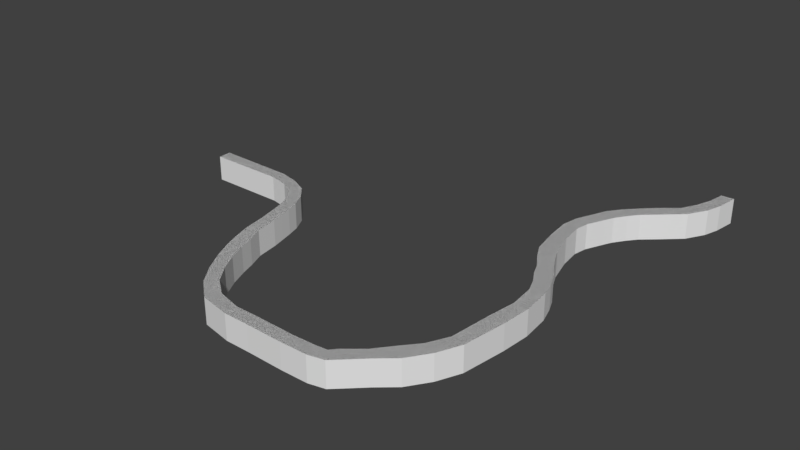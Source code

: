 # Source: river_collider.blend  (saved by Blender 2.78.0; exported with 4.5.12 LTS)
import bpy
from mathutils import Matrix  # noqa: F401  (used for matrix-valued properties, if any)

bpy.ops.wm.read_factory_settings(use_empty=True)
scene = bpy.context.scene
scene.name = 'Scene'

# ---- collections
col_collection_1 = bpy.data.collections.new('Collection 1'); scene.collection.children.link(col_collection_1)

# ---- world
world_world = bpy.data.worlds.new('World'); scene.world = world_world
world_world.color = (0.05088, 0.05088, 0.05088)
world_world.use_sun_shadow = False
world_world.sun_shadow_jitter_overblur = 0.0
world_world.cycles.sampling_method = 'MANUAL'

# ---- meshes
me_plane_001 = bpy.data.meshes.new('Plane.001')
me_plane_001.from_pydata([(0.5765, 3.712e-08, 0.8492), (1.983, 3.407e-08, 0.8587), (0.5765, 2.68e-08, 0.613), (2.034, 3.143e-08, 0.6397), (2.341, 2.651e-07, 0.9354), (2.396, 2.842e-07, 0.7232), (2.57, 5.015e-07, 1.062), (2.708, 5.367e-07, 0.8705), (2.721, 7.261e-07, 1.246), (2.919, 8.077e-07, 1.116), (2.834, 9.64e-07, 1.473), (3.049, 1.068e-06, 1.375), (2.893, 1.202e-06, 1.663), (3.116, 1.325e-06, 1.604), (2.934, 1.436e-06, 1.85), (3.166, 1.585e-06, 1.81), (2.991, 1.689e-06, 2.095), (3.223, 1.83e-06, 2.051), (3.054, 1.945e-06, 2.507), (3.284, 2.086e-06, 2.456), (3.15, 2.205e-06, 2.834), (3.399, 2.331e-06, 2.745), (3.25, 2.46e-06, 3.106), (3.486, 2.575e-06, 3.011), (3.392, 2.71e-06, 3.42), (3.609, 2.83e-06, 3.322), (3.583, 2.968e-06, 3.762), (3.781, 3.077e-06, 3.637), (3.84, 3.228e-06, 4.114), (4.003, 3.323e-06, 3.942), (4.203, 3.493e-06, 4.416), (4.315, 3.559e-06, 4.179), (4.753, 3.743e-06, 4.522), (4.754, 3.795e-06, 4.289), (5.21, 3.989e-06, 4.526), (5.214, 4.026e-06, 4.29), (5.872, 4.228e-06, 4.544), (5.876, 4.265e-06, 4.308), (6.65, 4.467e-06, 4.473), (6.508, 4.498e-06, 4.272), (6.82, 4.712e-06, 4.313), (6.6, 4.719e-06, 4.164), (7.085, 4.948e-06, 4.06), (6.914, 4.936e-06, 3.902), (7.394, 5.18e-06, 3.794), (7.145, 5.157e-06, 3.617), (7.65, 5.406e-06, 3.422), (7.403, 5.379e-06, 3.313), (7.832, 5.637e-06, 3.007), (7.579, 5.591e-06, 2.95), (7.941, 5.843e-06, 2.215), (7.658, 5.793e-06, 2.179), (7.98, 6.06e-06, 1.686), (7.727, 6.008e-06, 1.679), (7.926, -0.0006158, 1.17), (7.681, 6.218e-06, 1.223), (7.834, 6.523e-06, 0.8735), (7.585, 6.433e-06, 0.9814), (7.738, 6.758e-06, 0.6512), (7.459, 6.655e-06, 0.7642), (7.6, 6.98e-06, 0.4376), (7.368, 6.891e-06, 0.5485), (7.469, 7.21e-06, 0.2004), (7.203, 7.117e-06, 0.2944), (7.367, 7.424e-06, -0.02509), (7.069, 7.358e-06, 0.03372), (7.244, 7.642e-06, -0.4786), (6.983, 7.577e-06, -0.4334), (7.194, 7.856e-06, -0.8722), (6.936, 7.803e-06, -0.8828), (7.236, 8.069e-06, -1.119), (6.989, 8.042e-06, -1.189), (7.376, 8.288e-06, -1.433), (7.139, 8.272e-06, -1.527), (7.453, 8.514e-06, -1.6), (7.227, 8.506e-06, -1.737), (7.597, 8.733e-06, -1.811), (7.409, 8.744e-06, -1.978), (7.737, 8.954e-06, -1.984), (7.58, 8.984e-06, -2.16), (8.003, 9.184e-06, -2.218), (7.829, 9.211e-06, -2.395), (8.328, 9.414e-06, -2.516), (8.131, 9.434e-06, -2.647), (8.523, 9.648e-06, -2.855), (8.283, 9.649e-06, -2.932), (8.607, 9.874e-06, -3.135), (8.384, 9.875e-06, -3.213), (8.666, 1.011e-05, -3.537), (8.434, 1.009e-05, -3.531), (6.358, 4.398e-06, 4.539), (6.307, 4.429e-06, 4.294), (0.5765, 3.712e-08, 0.8492), (1.983, 3.407e-08, 0.8587), (0.5765, 2.68e-08, 0.613), (2.034, 3.143e-08, 0.6397), (2.341, 2.651e-07, 0.9354), (2.396, 2.842e-07, 0.7232), (2.57, 5.015e-07, 1.062), (2.708, 5.367e-07, 0.8705), (2.721, 7.261e-07, 1.246), (2.919, 8.077e-07, 1.116), (2.834, 9.64e-07, 1.473), (3.049, 1.068e-06, 1.375), (2.893, 1.202e-06, 1.663), (3.116, 1.325e-06, 1.604), (2.934, 1.436e-06, 1.85), (3.166, 1.585e-06, 1.81), (2.991, 1.689e-06, 2.095), (3.223, 1.83e-06, 2.051), (3.054, 1.945e-06, 2.507), (3.284, 2.086e-06, 2.456), (3.15, 2.205e-06, 2.834), (3.399, 2.331e-06, 2.745), (3.25, 2.46e-06, 3.106), (3.486, 2.575e-06, 3.011), (3.392, 2.71e-06, 3.42), (3.609, 2.83e-06, 3.322), (3.583, 2.968e-06, 3.762), (3.781, 3.077e-06, 3.637), (3.84, 3.228e-06, 4.114), (4.003, 3.323e-06, 3.942), (4.203, 3.493e-06, 4.416), (4.315, 3.559e-06, 4.179), (4.753, 3.743e-06, 4.522), (4.754, 3.795e-06, 4.289), (5.21, 3.989e-06, 4.526), (5.214, 4.026e-06, 4.29), (5.872, 4.228e-06, 4.544), (5.876, 4.265e-06, 4.308), (6.65, 4.467e-06, 4.473), (6.508, 4.498e-06, 4.272), (6.82, 4.712e-06, 4.313), (6.6, 4.719e-06, 4.164), (7.085, 4.948e-06, 4.06), (6.914, 4.936e-06, 3.902), (7.394, 5.18e-06, 3.794), (7.145, 5.157e-06, 3.617), (7.65, 5.406e-06, 3.422), (7.403, 5.379e-06, 3.313), (7.832, 5.637e-06, 3.007), (7.579, 5.591e-06, 2.95), (7.941, 5.843e-06, 2.215), (7.658, 5.793e-06, 2.179), (7.98, 6.06e-06, 1.686), (7.727, 6.008e-06, 1.679), (7.926, -0.0006158, 1.17), (7.681, 6.218e-06, 1.223), (7.834, 6.523e-06, 0.8735), (7.585, 6.433e-06, 0.9814), (7.738, 6.758e-06, 0.6512), (7.459, 6.655e-06, 0.7642), (7.6, 6.98e-06, 0.4376), (7.368, 6.891e-06, 0.5485), (7.469, 7.21e-06, 0.2004), (7.203, 7.117e-06, 0.2944), (7.367, 7.424e-06, -0.02509), (7.069, 7.358e-06, 0.03372), (7.244, 7.642e-06, -0.4786), (6.983, 7.577e-06, -0.4334), (7.194, 7.856e-06, -0.8722), (6.936, 7.803e-06, -0.8828), (7.236, 8.069e-06, -1.119), (6.989, 8.042e-06, -1.189), (7.376, 8.288e-06, -1.433), (7.139, 8.272e-06, -1.527), (7.453, 8.514e-06, -1.6), (7.227, 8.506e-06, -1.737), (7.597, 8.733e-06, -1.811), (7.409, 8.744e-06, -1.978), (7.737, 8.954e-06, -1.984), (7.58, 8.984e-06, -2.16), (8.003, 9.184e-06, -2.218), (7.829, 9.211e-06, -2.395), (8.328, 9.414e-06, -2.516), (8.131, 9.434e-06, -2.647), (8.523, 9.648e-06, -2.855), (8.283, 9.649e-06, -2.932), (8.607, 9.874e-06, -3.135), (8.384, 9.875e-06, -3.213), (8.666, 1.011e-05, -3.537), (8.434, 1.009e-05, -3.531), (6.358, 4.398e-06, 4.539), (6.307, 4.429e-06, 4.294), (0.5764, -0.4645, 0.8492), (1.983, -0.4645, 0.8587), (0.5764, -0.4645, 0.613), (2.034, -0.4645, 0.6397), (2.341, -0.4645, 0.9354), (2.396, -0.4645, 0.7232), (2.57, -0.4645, 1.062), (2.708, -0.4645, 0.8705), (2.721, -0.4645, 1.246), (2.919, -0.4645, 1.116), (2.834, -0.4645, 1.473), (3.049, -0.4645, 1.375), (2.893, -0.4645, 1.663), (3.116, -0.4645, 1.604), (2.934, -0.4645, 1.85), (3.166, -0.4645, 1.81), (2.991, -0.4645, 2.095), (3.223, -0.4645, 2.051), (3.054, -0.4645, 2.507), (3.284, -0.4645, 2.456), (3.15, -0.4645, 2.834), (3.399, -0.4645, 2.745), (3.25, -0.4645, 3.106), (3.486, -0.4645, 3.011), (3.392, -0.4645, 3.42), (3.609, -0.4645, 3.322), (3.582, -0.4645, 3.762), (3.781, -0.4645, 3.637), (3.84, -0.4645, 4.114), (4.003, -0.4645, 3.942), (4.203, -0.4645, 4.416), (4.315, -0.4645, 4.179), (4.753, -0.4645, 4.522), (4.754, -0.4645, 4.289), (5.21, -0.4645, 4.526), (5.214, -0.4645, 4.29), (5.872, -0.4645, 4.544), (5.876, -0.4645, 4.308), (6.65, -0.4645, 4.473), (6.507, -0.4645, 4.272), (6.82, -0.4645, 4.313), (6.6, -0.4645, 4.164), (7.085, -0.4645, 4.06), (6.914, -0.4645, 3.902), (7.394, -0.4645, 3.794), (7.145, -0.4645, 3.617), (7.65, -0.4645, 3.422), (7.403, -0.4645, 3.313), (7.832, -0.4645, 3.007), (7.579, -0.4645, 2.95), (7.941, -0.4645, 2.215), (7.658, -0.4645, 2.179), (7.98, -0.4645, 1.686), (7.727, -0.4645, 1.679), (7.926, -0.4651, 1.17), (7.681, -0.4645, 1.223), (7.834, -0.4645, 0.8735), (7.585, -0.4645, 0.9814), (7.738, -0.4645, 0.6512), (7.459, -0.4645, 0.7642), (7.6, -0.4645, 0.4376), (7.368, -0.4645, 0.5485), (7.469, -0.4645, 0.2004), (7.203, -0.4645, 0.2944), (7.366, -0.4645, -0.02509), (7.069, -0.4645, 0.03372), (7.244, -0.4645, -0.4786), (6.983, -0.4645, -0.4334), (7.194, -0.4645, -0.8722), (6.936, -0.4645, -0.8828), (7.236, -0.4645, -1.119), (6.989, -0.4645, -1.189), (7.376, -0.4645, -1.433), (7.139, -0.4645, -1.527), (7.453, -0.4645, -1.6), (7.227, -0.4645, -1.737), (7.597, -0.4645, -1.811), (7.409, -0.4645, -1.978), (7.737, -0.4645, -1.984), (7.58, -0.4645, -2.16), (8.003, -0.4645, -2.218), (7.829, -0.4645, -2.395), (8.328, -0.4645, -2.516), (8.131, -0.4645, -2.647), (8.523, -0.4645, -2.855), (8.283, -0.4645, -2.932), (8.607, -0.4645, -3.135), (8.384, -0.4645, -3.213), (8.666, -0.4645, -3.537), (8.434, -0.4645, -3.531), (6.358, -0.4645, 4.539), (6.307, -0.4645, 4.294)], [], [(0, 1, 3, 2), (3, 1, 4, 5), (5, 4, 6, 7), (7, 6, 8, 9), (9, 8, 10, 11), (11, 10, 12, 13), (13, 12, 14, 15), (15, 14, 16, 17), (17, 16, 18, 19), (19, 18, 20, 21), (21, 20, 22, 23), (23, 22, 24, 25), (25, 24, 26, 27), (27, 26, 28, 29), (29, 28, 30, 31), (31, 30, 32, 33), (33, 32, 34, 35), (35, 34, 36, 37), (91, 90, 38, 39), (39, 38, 40, 41), (41, 40, 42, 43), (43, 42, 44, 45), (45, 44, 46, 47), (47, 46, 48, 49), (49, 48, 50, 51), (51, 50, 52, 53), (53, 52, 54, 55), (55, 54, 56, 57), (57, 56, 58, 59), (59, 58, 60, 61), (61, 60, 62, 63), (63, 62, 64, 65), (65, 64, 66, 67), (67, 66, 68, 69), (69, 68, 70, 71), (71, 70, 72, 73), (73, 72, 74, 75), (75, 74, 76, 77), (77, 76, 78, 79), (79, 78, 80, 81), (81, 80, 82, 83), (83, 82, 84, 85), (85, 84, 86, 87), (87, 86, 88, 89), (37, 36, 90, 91), (92, 94, 95, 93), (95, 97, 96, 93), (97, 99, 98, 96), (99, 101, 100, 98), (101, 103, 102, 100), (103, 105, 104, 102), (105, 107, 106, 104), (107, 109, 108, 106), (109, 111, 110, 108), (111, 113, 112, 110), (113, 115, 114, 112), (115, 117, 116, 114), (117, 119, 118, 116), (119, 121, 120, 118), (121, 123, 122, 120), (123, 125, 124, 122), (125, 127, 126, 124), (127, 129, 128, 126), (183, 131, 130, 182), (131, 133, 132, 130), (133, 135, 134, 132), (135, 137, 136, 134), (137, 139, 138, 136), (139, 141, 140, 138), (141, 143, 142, 140), (143, 145, 144, 142), (145, 147, 146, 144), (147, 149, 148, 146), (149, 151, 150, 148), (151, 153, 152, 150), (153, 155, 154, 152), (155, 157, 156, 154), (157, 159, 158, 156), (159, 161, 160, 158), (161, 163, 162, 160), (163, 165, 164, 162), (165, 167, 166, 164), (167, 169, 168, 166), (169, 171, 170, 168), (171, 173, 172, 170), (173, 175, 174, 172), (175, 177, 176, 174), (177, 179, 178, 176), (179, 181, 180, 178), (129, 183, 182, 128), (184, 185, 187, 186), (187, 185, 188, 189), (189, 188, 190, 191), (191, 190, 192, 193), (193, 192, 194, 195), (195, 194, 196, 197), (197, 196, 198, 199), (199, 198, 200, 201), (201, 200, 202, 203), (203, 202, 204, 205), (205, 204, 206, 207), (207, 206, 208, 209), (209, 208, 210, 211), (211, 210, 212, 213), (213, 212, 214, 215), (215, 214, 216, 217), (217, 216, 218, 219), (219, 218, 220, 221), (275, 274, 222, 223), (223, 222, 224, 225), (225, 224, 226, 227), (227, 226, 228, 229), (229, 228, 230, 231), (231, 230, 232, 233), (233, 232, 234, 235), (235, 234, 236, 237), (237, 236, 238, 239), (239, 238, 240, 241), (241, 240, 242, 243), (243, 242, 244, 245), (245, 244, 246, 247), (247, 246, 248, 249), (249, 248, 250, 251), (251, 250, 252, 253), (253, 252, 254, 255), (255, 254, 256, 257), (257, 256, 258, 259), (259, 258, 260, 261), (261, 260, 262, 263), (263, 262, 264, 265), (265, 264, 266, 267), (267, 266, 268, 269), (269, 268, 270, 271), (271, 270, 272, 273), (221, 220, 274, 275), (148, 150, 242, 240), (133, 131, 223, 225), (96, 98, 190, 188), (166, 168, 260, 258), (151, 149, 241, 243), (114, 116, 208, 206), (99, 97, 189, 191), (169, 167, 259, 261), (132, 134, 226, 224), (117, 115, 207, 209), (150, 152, 244, 242), (135, 133, 225, 227), (98, 100, 192, 190), (168, 170, 262, 260), (153, 151, 243, 245), (116, 118, 210, 208), (101, 99, 191, 193), (171, 169, 261, 263), (134, 136, 228, 226), (119, 117, 209, 211), (152, 154, 246, 244), (137, 135, 227, 229), (100, 102, 194, 192), (170, 172, 264, 262), (155, 153, 245, 247), (118, 120, 212, 210), (103, 101, 193, 195), (173, 171, 263, 265), (136, 138, 230, 228), (121, 119, 211, 213), (154, 156, 248, 246), (139, 137, 229, 231), (102, 104, 196, 194), (172, 174, 266, 264), (157, 155, 247, 249), (120, 122, 214, 212), (105, 103, 195, 197), (175, 173, 265, 267), (138, 140, 232, 230), (123, 121, 213, 215), (156, 158, 250, 248), (141, 139, 231, 233), (104, 106, 198, 196), (174, 176, 268, 266), (159, 157, 249, 251), (122, 124, 216, 214), (107, 105, 197, 199), (177, 175, 267, 269), (140, 142, 234, 232), (125, 123, 215, 217), (158, 160, 252, 250), (143, 141, 233, 235), (106, 108, 200, 198), (176, 178, 270, 268), (161, 159, 251, 253), (124, 126, 218, 216), (109, 107, 199, 201), (179, 177, 269, 271), (142, 144, 236, 234), (127, 125, 217, 219), (180, 181, 273, 272), (160, 162, 254, 252), (145, 143, 235, 237), (108, 110, 202, 200), (178, 180, 272, 270), (94, 92, 184, 186), (163, 161, 253, 255), (126, 128, 220, 218), (111, 109, 201, 203), (181, 179, 271, 273), (92, 93, 185, 184), (144, 146, 238, 236), (129, 127, 219, 221), (128, 182, 274, 220), (162, 164, 256, 254), (147, 145, 237, 239), (110, 112, 204, 202), (131, 183, 275, 223), (95, 94, 186, 187), (165, 163, 255, 257), (182, 130, 222, 274), (113, 111, 203, 205), (146, 148, 240, 238), (183, 129, 221, 275), (93, 96, 188, 185), (164, 166, 258, 256), (149, 147, 239, 241), (112, 114, 206, 204), (97, 95, 187, 189), (167, 165, 257, 259), (130, 132, 224, 222), (115, 113, 205, 207)])
me_plane_001.use_remesh_preserve_volume = False
me_plane_001.use_remesh_preserve_attributes = False
me_plane_001.use_mirror_vertex_groups = False
me_plane_001.update()

# ---- objects
ob_plane = bpy.data.objects.new('Plane', me_plane_001)

# ---- transforms, parenting, visibility, modifiers, constraints
ob_plane.location = (-5.6, 0.7703, 2.401)
ob_plane.rotation_euler = (1.571, -0.0, 0.0)
ob_plane.lineart.crease_threshold = 0.0

# ---- collection membership
col_collection_1.objects.link(ob_plane)

# ---- scene / render settings (as saved in the file)
scene.frame_start = 1; scene.frame_end = 250; scene.frame_set(1)
scene.render.engine = 'BLENDER_EEVEE_NEXT'
scene.render.resolution_percentage = 50
scene.render.dither_intensity = 0.0
scene.cycles.use_denoising = False
scene.cycles.samples = 128
scene.cycles.sampling_pattern = 'TABULATED_SOBOL'
scene.cycles.light_sampling_threshold = 0.0
scene.cycles.use_adaptive_sampling = False
scene.cycles.use_light_tree = False
scene.cycles.blur_glossy = 0.0
scene.cycles.sample_clamp_indirect = 0.0
scene.view_settings.view_transform = 'Standard'
bpy.context.view_layer.update()

# ---- added for rendering (the .blend has no active camera and no usable light): camera, sun
cam_auto = bpy.data.cameras.new('AutoCamera')
cam_auto.lens = 50.0
cam_auto.sensor_width = 36.0
cam_auto.clip_end = 1000.0
ob_auto_camera = bpy.data.objects.new('AutoCamera', cam_auto)
scene.collection.objects.link(ob_auto_camera)
ob_auto_camera.location = (9.61001, -12.4394, 10.6396)
ob_auto_camera.rotation_euler = (1.09748, -7.21219e-08, 0.694738)
scene.camera = ob_auto_camera
light_auto_sun = bpy.data.lights.new('AutoSun', 'SUN')
light_auto_sun.energy = 3.0
light_auto_sun.angle = 0.0523599
ob_auto_sun = bpy.data.objects.new('AutoSun', light_auto_sun)
scene.collection.objects.link(ob_auto_sun)
ob_auto_sun.rotation_euler = (0.872665, 0.174533, 0.523599)
bpy.context.view_layer.update()
